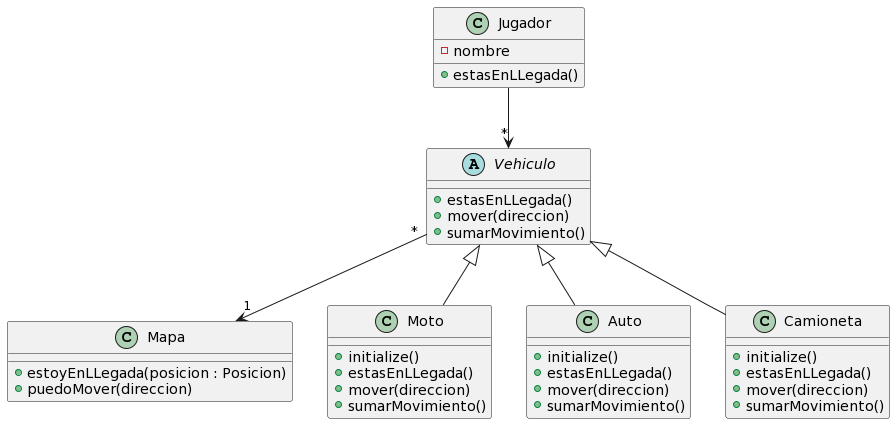

The diagram above was rendered by PlantUML. Its source (embedded in the PNG):
@startuml
class Jugador {
        -nombre
        +estasEnLLegada()
}

Abstract class Vehiculo {
        +estasEnLLegada()
        +mover(direccion)
        +sumarMovimiento()
}

class Mapa {
        +estoyEnLLegada(posicion : Posicion)
        +puedoMover(direccion)
}

class Moto {
        + initialize()
        +estasEnLLegada()
        +mover(direccion)
        +sumarMovimiento()
}

class Auto {
        + initialize()
        +estasEnLLegada()
        +mover(direccion)
        +sumarMovimiento()
}

class Camioneta {
        + initialize()
        +estasEnLLegada()
        +mover(direccion)
        +sumarMovimiento()
}

Vehiculo <|-- Moto
Vehiculo <|-- Auto
Vehiculo <|-- Camioneta
Jugador --> "*" Vehiculo
Vehiculo "*" --> "1" Mapa
@enduml